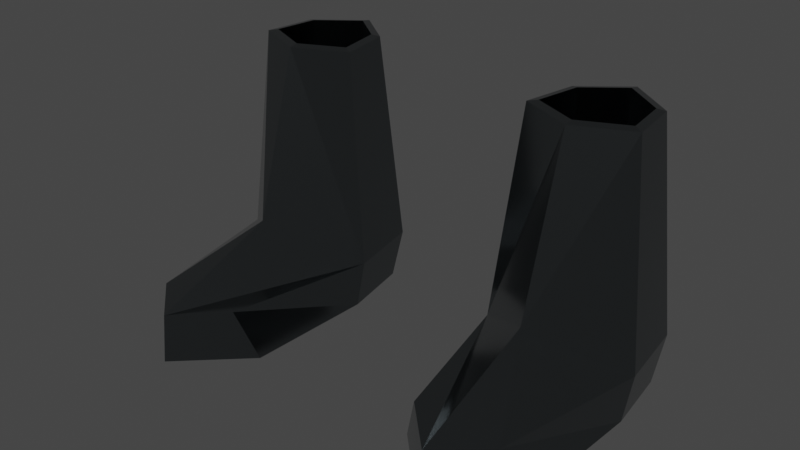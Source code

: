 # Source: Boots.blend  (saved by Blender 3.6.11; exported with 4.5.12 LTS)
import bpy
from mathutils import Matrix  # noqa: F401  (used for matrix-valued properties, if any)

bpy.ops.wm.read_factory_settings(use_empty=True)
scene = bpy.context.scene
scene.name = 'Scene'

# ---- collections
col_collection = bpy.data.collections.new('Collection'); scene.collection.children.link(col_collection)

# ---- materials (node trees are filled in below, after node groups)
mat_metal = bpy.data.materials.new('Metal')
mat_metal.use_transparent_shadow = False

# ---- material node trees
mat_metal.use_nodes = True; mat_metal.node_tree.nodes.clear()
_N = mat_metal.node_tree.nodes; _L = mat_metal.node_tree.links
n0 = _N.new('ShaderNodeBsdfPrincipled'); n0.name = 'Principled BSDF'; n0.location = (10, 300)
n0.distribution = 'GGX'
n0.subsurface_method = 'RANDOM_WALK_SKIN'
n0.inputs[0].default_value = (0.2026, 0.2232, 0.2327, 1.0)
n0.inputs[1].default_value = 1.0
n0.inputs[2].default_value = 0.1409
n0.inputs[3].default_value = 1.45
n0.inputs[13].default_value = 0.4727
n0.inputs[27].default_value = (0.0, 0.0, 0.0, 1.0)
n0.inputs[28].default_value = 1.0
n1 = _N.new('ShaderNodeOutputMaterial'); n1.name = 'Material Output'; n1.location = (300, 300)
_L.new(n0.outputs[0], n1.inputs[0])
n1.is_active_output = True

# ---- world
world_world = bpy.data.worlds.new('World'); scene.world = world_world
world_world.use_nodes = True; world_world.node_tree.nodes.clear()
_N = world_world.node_tree.nodes; _L = world_world.node_tree.links
n0 = _N.new('ShaderNodeOutputWorld'); n0.name = 'World Output'; n0.location = (300, 300)
n1 = _N.new('ShaderNodeBackground'); n1.name = 'Background'; n1.location = (10, 300)
n1.inputs[0].default_value = (0.05088, 0.05088, 0.05088, 1.0)
_L.new(n1.outputs[0], n0.inputs[0])
n0.is_active_output = True
world_world.color = (0.05088, 0.05088, 0.05088)
world_world.use_sun_shadow = False
world_world.sun_shadow_jitter_overblur = 0.0

# ---- meshes
me_cube_001 = bpy.data.meshes.new('Cube.001')
me_cube_001.from_pydata([(0.4838, 0.1878, -0.02883), (0.5799, 0.2704, 1.503), (1.309, 0.1878, -0.02883), (1.214, 0.2704, 1.503), (1.267, -0.6178, -0.02883), (0.897, 0.795, 1.503), (1.257, 0.5951, -0.02883), (1.174, 0.5833, 1.503), (0.5626, 0.6083, -0.02883), (0.6404, 0.5934, 1.503), (0.5291, -0.5764, -0.03984), (0.8954, 0.1728, -0.02874), (1.347, 0.2087, 0.2537), (0.4452, 0.2087, 0.2537), (1.289, 0.6536, 0.2537), (1.16, -0.6839, 0.2537), (0.6358, -0.6546, 0.2537), (0.5312, 0.6679, 0.2537), (0.8957, -0.9477, -0.02883), (0.8954, 0.8173, -0.02874), (0.8936, 0.1259, 1.503), (0.8954, -0.1591, 0.5353), (0.896, -0.918, 0.2537), (0.896, 0.9546, 0.2537), (0.6831, 0.5681, 1.513), (0.6325, 0.2983, 1.513), (0.8974, 0.7366, 1.513), (1.129, 0.5597, 1.513), (1.162, 0.2983, 1.513), (0.8946, 0.1775, 1.513), (0.7051, 0.5551, 0.3209), (0.6596, 0.3126, 0.3209), (0.8977, 0.7065, 0.3209), (1.105, 0.5475, 0.3209), (1.136, 0.3126, 0.3209), (0.8952, 0.2041, 0.3209)], [], [(14, 7, 3, 12), (23, 5, 7, 14), (4, 15, 22, 18), (19, 6, 2, 11), (11, 2, 4, 18), (7, 5, 26, 27), (8, 17, 23, 19), (1, 9, 17, 13), (20, 1, 13, 21), (16, 13, 0, 10), (13, 17, 8, 0), (21, 22, 15, 12), (18, 22, 16, 10), (2, 12, 15, 4), (19, 23, 14, 6), (6, 14, 12, 2), (13, 16, 22, 21), (3, 20, 21, 12), (5, 9, 24, 26), (0, 11, 18, 10), (8, 19, 11, 0), (17, 9, 5, 23), (29, 28, 34, 35), (25, 29, 35, 31), (9, 1, 25, 24), (20, 3, 28, 29), (1, 20, 29, 25), (3, 7, 27, 28), (32, 30, 31, 35), (33, 32, 35, 34), (27, 26, 32, 33), (26, 24, 30, 32), (28, 27, 33, 34), (24, 25, 31, 30)])
_uv = me_cube_001.uv_layers.new(name='UVMap')
_uv.uv.foreach_set('vector', [0.4691, 0.5, 0.625, 0.5, 0.625, 0.625, 0.4691, 0.625, 0.4691, 0.4375, 0.625, 0.4375, 0.625, 0.5, 0.4691, 0.5, 0.375, 0.75, 0.4691, 0.75, 0.4691, 0.8125, 0.375, 0.8125, 0.3125, 0.5, 0.375, 0.5, 0.375, 0.625, 0.3125, 0.625, 0.3125, 0.625, 0.375, 0.625, 0.375, 0.75, 0.3125, 0.75, 0.625, 0.5, 0.625, 0.4375, 0.625, 0.4375, 0.625, 0.5, 0.375, 0.375, 0.4691, 0.375, 0.4691, 0.4375, 0.375, 0.4375, 0.625, 0.625, 0.625, 0.375, 0.3912, 0.4529, 0.4302, 0.664, 0.625, 0.625, 0.625, 0.625, 0.4302, 0.664, 0.4497, 0.6445, 0.4601, 0.8261, 0.4302, 0.664, 0.3125, 0.6875, 0.3605, 0.8315, 0.4302, 0.664, 0.3912, 0.4529, 0.25, 0.5, 0.3125, 0.6875, 0.4497, 0.6445, 0.4691, 0.8125, 0.4691, 0.75, 0.4691, 0.625, 0.375, 0.8125, 0.4691, 0.8125, 0.4601, 0.8261, 0.3605, 0.8315, 0.375, 0.625, 0.4691, 0.625, 0.4691, 0.75, 0.375, 0.75, 0.375, 0.4375, 0.4691, 0.4375, 0.4691, 0.5, 0.375, 0.5, 0.375, 0.5, 0.4691, 0.5, 0.4691, 0.625, 0.375, 0.625, 0.4302, 0.664, 0.4601, 0.8261, 0.4691, 0.8125, 0.4497, 0.6445, 0.625, 0.625, 0.625, 0.625, 0.4497, 0.6445, 0.4691, 0.625, 0.625, 0.4375, 0.625, 0.375, 0.625, 0.375, 0.625, 0.4375, 0.25, 0.625, 0.3125, 0.625, 0.3125, 0.75, 0.25, 0.721, 0.25, 0.5, 0.3125, 0.5, 0.3125, 0.625, 0.25, 0.625, 0.4691, 0.375, 0.625, 0.375, 0.625, 0.4375, 0.4691, 0.4375, 0.625, 0.625, 0.625, 0.625, 0.625, 0.625, 0.625, 0.625, 0.625, 0.625, 0.625, 0.625, 0.625, 0.625, 0.625, 0.625, 0.625, 0.375, 0.625, 0.625, 0.625, 0.625, 0.625, 0.375, 0.625, 0.625, 0.625, 0.625, 0.625, 0.625, 0.625, 0.625, 0.625, 0.625, 0.625, 0.625, 0.625, 0.625, 0.625, 0.625, 0.625, 0.625, 0.625, 0.5, 0.625, 0.5, 0.625, 0.625, 0.6875, 0.5, 0.75, 0.5, 0.75, 0.625, 0.6875, 0.625, 0.625, 0.5, 0.6875, 0.5, 0.6875, 0.625, 0.625, 0.625, 0.625, 0.5, 0.625, 0.4375, 0.625, 0.4375, 0.625, 0.5, 0.625, 0.4375, 0.625, 0.375, 0.625, 0.375, 0.625, 0.4375, 0.625, 0.625, 0.625, 0.5, 0.625, 0.5, 0.625, 0.625, 0.625, 0.375, 0.625, 0.625, 0.625, 0.625, 0.625, 0.375])
me_cube_001.materials.append(mat_metal)
me_cube_001.update()

# ---- objects
ob_cube = bpy.data.objects.new('Cube', me_cube_001)

# ---- transforms, parenting, visibility, modifiers, constraints
ob_cube.location = (0.0, 0.0, 0.0)
ob_cube.scale = (0.2, 0.2, 0.2)
_m = ob_cube.modifiers.new('Mirror', 'MIRROR')

# ---- collection membership
col_collection.objects.link(ob_cube)

# ---- scene / render settings (as saved in the file)
scene.frame_start = 1; scene.frame_end = 250; scene.frame_set(1)
scene.render.engine = 'BLENDER_EEVEE_NEXT'
scene.cycles.sampling_pattern = 'TABULATED_SOBOL'
scene.view_settings.view_transform = 'Filmic'
bpy.context.view_layer.update()

# ---- added for rendering (the .blend has no active camera and no usable light): camera, sun
cam_auto = bpy.data.cameras.new('AutoCamera')
cam_auto.lens = 50.0
cam_auto.sensor_width = 36.0
cam_auto.clip_end = 1000.0
ob_auto_camera = bpy.data.objects.new('AutoCamera', cam_auto)
scene.collection.objects.link(ob_auto_camera)
ob_auto_camera.location = (0.674457, -0.808654, 0.68684)
ob_auto_camera.rotation_euler = (1.09748, -7.21219e-08, 0.694738)
scene.camera = ob_auto_camera
light_auto_sun = bpy.data.lights.new('AutoSun', 'SUN')
light_auto_sun.energy = 3.0
light_auto_sun.angle = 0.0523599
ob_auto_sun = bpy.data.objects.new('AutoSun', light_auto_sun)
scene.collection.objects.link(ob_auto_sun)
ob_auto_sun.rotation_euler = (0.872665, 0.174533, 0.523599)
bpy.context.view_layer.update()

